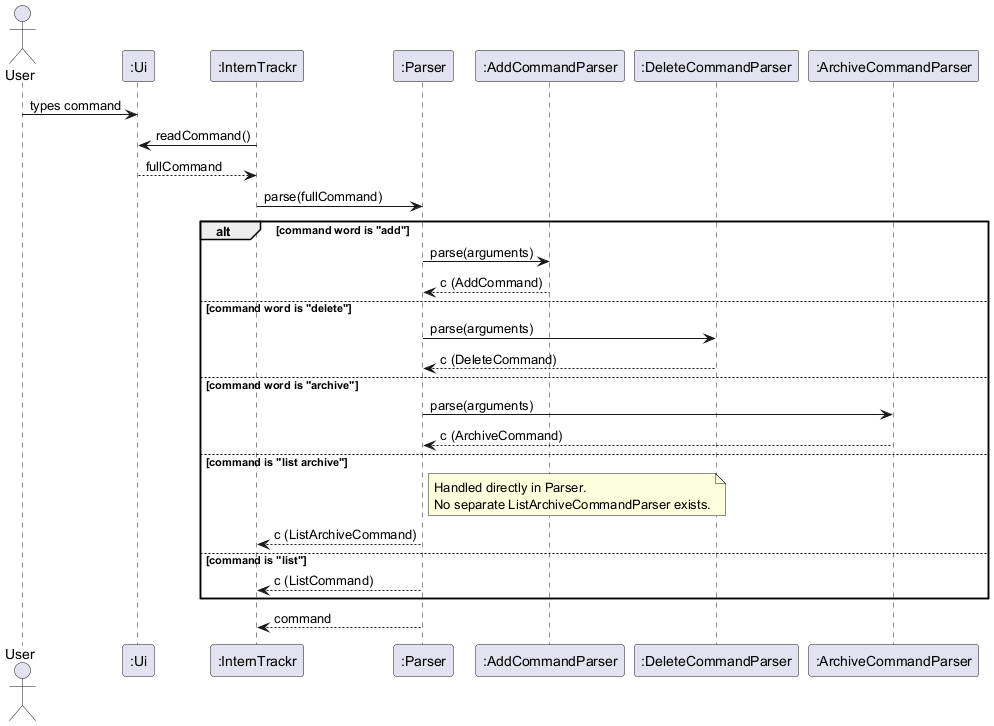

The diagram above was rendered by PlantUML. Its source (embedded in the PNG):
@startuml
actor User
participant ":Ui" as UI
participant ":InternTrackr" as IT
participant ":Parser" as P
participant ":AddCommandParser" as ACP
participant ":DeleteCommandParser" as DCP
participant ":ArchiveCommandParser" as ArCP

User -> UI : types command
IT -> UI : readCommand()
UI --> IT : fullCommand

IT -> P : parse(fullCommand)

alt command word is "add"
    P -> ACP : parse(arguments)
    ACP --> P : c (AddCommand)
else command word is "delete"
    P -> DCP : parse(arguments)
    DCP --> P : c (DeleteCommand)
else command word is "archive"
    P -> ArCP : parse(arguments)
    ArCP --> P : c (ArchiveCommand)
else command is "list archive"
    note right of P
      Handled directly in Parser.
      No separate ListArchiveCommandParser exists.
    end note
    P --> IT : c (ListArchiveCommand)
else command is "list"
    P --> IT : c (ListCommand)
end

P --> IT : command
@enduml